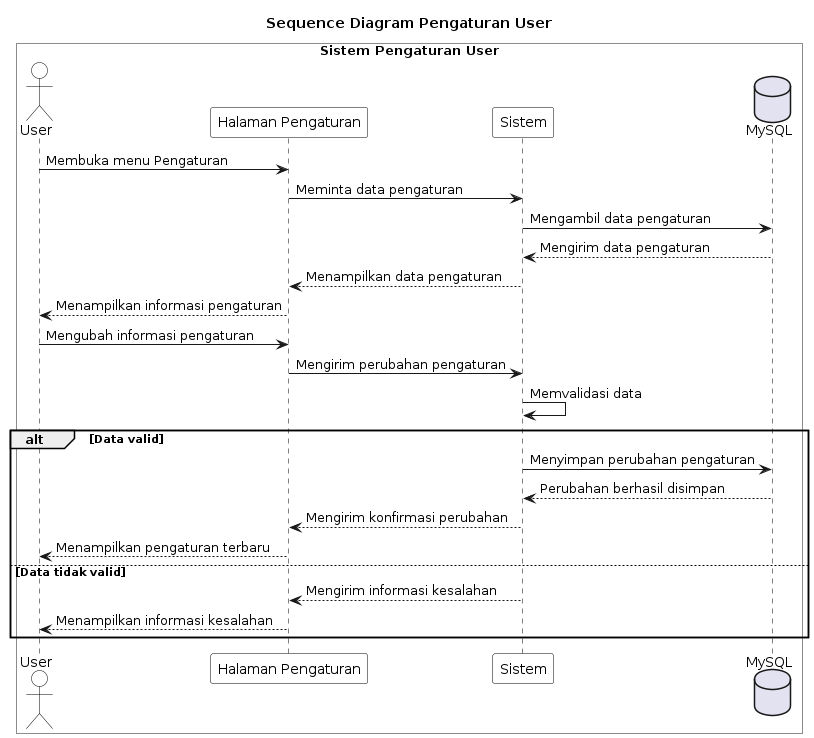

The diagram above was rendered by PlantUML. Its source (embedded in the PNG):
@startuml
title Sequence Diagram Pengaturan User

skinparam sequence {
    ParticipantBorderColor Black
    ParticipantBackgroundColor White
    LifeLineBorderColor Black
    LifeLineBackgroundColor White
    ActorBorderColor Black
    ActorBackgroundColor White
}

box "Sistem Pengaturan User" #White

actor "User" as U
participant "Halaman Pengaturan" as P
participant "Sistem" as Sistem
database "MySQL" as DB

U -> P : Membuka menu Pengaturan
P -> Sistem : Meminta data pengaturan
Sistem -> DB : Mengambil data pengaturan
DB --> Sistem : Mengirim data pengaturan
Sistem --> P : Menampilkan data pengaturan
P --> U : Menampilkan informasi pengaturan

U -> P : Mengubah informasi pengaturan
P -> Sistem : Mengirim perubahan pengaturan
Sistem -> Sistem : Memvalidasi data

alt Data valid
    Sistem -> DB : Menyimpan perubahan pengaturan
    DB --> Sistem : Perubahan berhasil disimpan
    Sistem --> P : Mengirim konfirmasi perubahan
    P --> U : Menampilkan pengaturan terbaru

else Data tidak valid
    Sistem --> P : Mengirim informasi kesalahan
    P --> U : Menampilkan informasi kesalahan
end

end box
@enduml